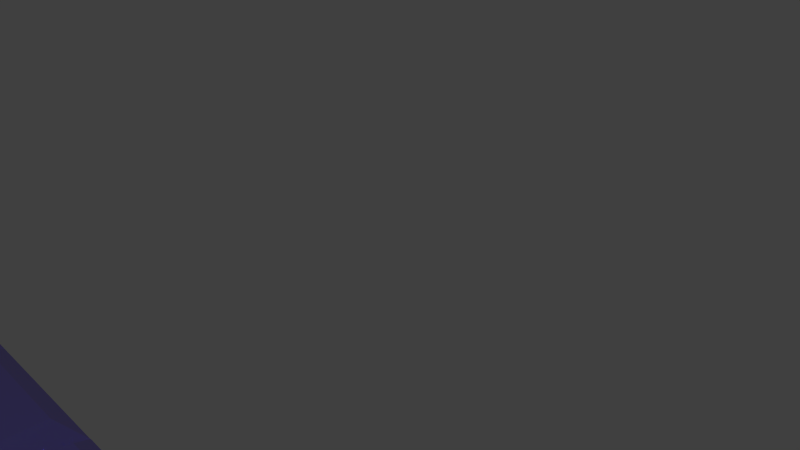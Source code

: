 # Source: Cubes8.blend  (saved by Blender 2.76.0; exported with 4.5.12 LTS)
import bpy
from mathutils import Matrix  # noqa: F401  (used for matrix-valued properties, if any)

bpy.ops.wm.read_factory_settings(use_empty=True)
scene = bpy.context.scene
scene.name = 'Scene'

# ---- collections
col_collection_1 = bpy.data.collections.new('Collection 1'); scene.collection.children.link(col_collection_1)

# ---- materials (node trees are filled in below, after node groups)
mat_material = bpy.data.materials.new('Material')
mat_material.alpha_threshold = 0.0
mat_material.roughness = 0.5

# ---- material node trees
mat_material.use_nodes = True; mat_material.node_tree.nodes.clear()
_N = mat_material.node_tree.nodes; _L = mat_material.node_tree.links
n0 = _N.new('ShaderNodeOutputMaterial'); n0.name = 'Material Output'; n0.location = (552, 300)
n1 = _N.new('ShaderNodeBsdfDiffuse'); n1.name = 'Diffuse BSDF'; n1.location = (-128, 327)
n1.inputs[0].default_value = (0.04367, 0.03285, 0.8, 1.0)
n2 = _N.new('ShaderNodeMixShader'); n2.name = 'Mix Shader'; n2.location = (332, 308)
n2.inputs[0].default_value = 0.4182
n3 = _N.new('ShaderNodeBsdfAnisotropic'); n3.name = 'Glossy BSDF'; n3.location = (-120, 201)
n3.distribution = 'GGX'
n3.inputs[0].default_value = (0.89, 0.7589, 0.7826, 1.0)
n3.inputs[1].default_value = 0.08944
_L.new(n3.outputs[0], n2.inputs[2])
_L.new(n2.outputs[0], n0.inputs[0])
_L.new(n1.outputs[0], n2.inputs[1])
n0.is_active_output = True

# ---- world
world_world = bpy.data.worlds.new('World'); scene.world = world_world
world_world.color = (0.05088, 0.05088, 0.05088)
world_world.use_sun_shadow = False
world_world.sun_shadow_jitter_overblur = 0.0
world_world.cycles.sampling_method = 'MANUAL'
world_world.cycles.sample_map_resolution = 256

# ---- cameras
cam_camera = bpy.data.cameras.new('Camera')
cam_camera.clip_end = 100.0
cam_camera.lens = 35.0
cam_camera.sensor_width = 32.0
cam_camera.sensor_height = 18.0
cam_camera.ortho_scale = 7.314
cam_camera.dof.focus_distance = 0.0

# ---- lights
light_lamp = bpy.data.lights.new('Lamp', 'POINT')
light_lamp.transmission_factor = 0.0
light_lamp.cutoff_distance = 30.0
light_lamp.energy = 100.0
light_lamp.shadow_buffer_clip_start = 1.001
light_lamp.shadow_soft_size = 0.1
light_lamp.shadow_maximum_resolution = 0.006
light_lamp.use_absolute_resolution = True
light_lamp.cycles.use_multiple_importance_sampling = False

# ---- meshes
me_plane_009 = bpy.data.meshes.new('Plane.009')
me_plane_009.from_pydata([(-0.09185, -0.8985, -1.192e-07), (-0.4077, 0.7244, -1.192e-07), (-0.4077, -0.6867, -1.192e-07), (-0.09375, -0.8985, -3.576e-07), (-0.09185, 0.9364, -1.192e-07), (-1.454, -0.6867, -1.088), (-0.7522, 0.7244, -0.3582), (-0.7622, 0.6564, -0.3686), (-0.7976, 0.5155, -0.4055), (-0.8464, 0.3821, -0.4562), (-0.9076, 0.2585, -0.5199), (-0.9803, 0.1466, -0.5955), (-1.063, 0.04855, -0.6817), (-1.155, -0.03408, -0.777), (-1.254, -0.09987, -0.8798), (-1.358, -0.1477, -0.9884), (-1.454, -0.1733, -1.088), (-1.453, -0.8985, -1.413), (-0.2498, -0.8985, -2.664), (1.11, -0.8985, -1.25), (-1.454, -0.8972, -1.412), (1.11, 0.9364, -1.25), (-0.09365, 0.9364, -5.96e-08), (-1.454, -0.1811, -1.113), (-1.454, -0.1876, -1.143), (-1.454, -0.1644, -1.32), (-1.454, -0.1508, -1.343), (-1.454, -0.1027, -1.412), (-0.638, 0.9364, -0.5661), (-0.6409, 0.8753, -0.4751), (-0.684, 0.8024, -0.4076), (-0.7127, 0.7606, -0.3729), (-1.454, 0.935, -1.412), (-1.453, 0.9364, -1.413), (-0.2498, 0.9364, -2.664), (-1.436, -0.07848, -1.431), (-1.413, 0.0362, -1.455), (-1.436, 0.1509, -1.431), (-1.454, 0.1751, -1.412), (-0.8419, 0.9364, -0.7782), (-0.808, 0.9364, -0.7782), (-0.7002, 0.9364, -0.7135), (-0.638, 0.9364, -0.6014), (-1.454, 0.2737, -1.088), (-1.454, 0.7244, -1.088), (-1.454, 0.2172, -1.343), (-1.454, 0.2328, -1.32), (-1.454, 0.2583, -1.202), (-1.454, 0.2763, -1.143), (-1.088, 0.7244, -0.7077), (-1.06, 0.7606, -0.7339), (-1.046, 0.7718, -0.7372), (-0.953, 0.8575, -0.7721), (-0.9354, 0.8753, -0.7812), (-1.442, 0.2767, -1.076), (-1.378, 0.306, -1.009), (-1.318, 0.3464, -0.9463), (-1.261, 0.3971, -0.8878), (-1.211, 0.4573, -0.8349), (-1.166, 0.5259, -0.7885), (-1.128, 0.6018, -0.7494), (-1.098, 0.6836, -0.7183), (-1.402, 0.1479, -1.396), (-1.325, 0.1548, -1.315), (-1.395, 0.238, -1.259), (-1.379, 0.03324, -1.42), (-1.248, 0.1753, -1.236), (-1.327, 0.2564, -1.188), (-1.291, 0.04109, -1.328), (-1.402, -0.08144, -1.396), (-1.417, 0.286, -1.106), (-1.175, 0.209, -1.159), (-1.261, 0.2866, -1.119), (-1.203, 0.0645, -1.237), (-1.302, -0.07261, -1.292), (-1.354, 0.315, -1.04), (-1.105, 0.2555, -1.087), (-1.198, 0.3282, -1.054), (-1.119, 0.1031, -1.149), (-1.204, -0.04627, -1.19), (-1.356, -0.1558, -1.219), (-1.294, 0.3548, -0.9779), (-1.04, 0.3138, -1.02), (-1.14, 0.3804, -0.9942), (-1.039, 0.1562, -1.066), (-1.109, -0.002873, -1.092), (-1.25, -0.1274, -1.109), (-1.438, -0.1863, -1.128), (-1.239, 0.4048, -0.9202), (-0.9815, 0.383, -0.9587), (-1.088, 0.4424, -0.9397), (-0.9655, 0.2228, -0.9894), (-1.02, 0.05684, -0.9984), (-1.148, -0.08043, -1.002), (-1.329, -0.157, -1.014), (-1.189, 0.4641, -0.8681), (-0.9302, 0.462, -0.9053), (-1.042, 0.5131, -0.8919), (-0.8986, 0.302, -0.9198), (-0.9365, 0.1318, -0.9119), (-1.051, -0.01586, -0.9014), (-1.224, -0.1088, -0.9048), (-1.145, 0.5318, -0.8223), (-0.887, 0.5493, -0.8603), (-1.003, 0.5913, -0.8517), (-0.84, 0.3922, -0.8589), (-0.8613, 0.2209, -0.8337), (-0.9609, 0.06524, -0.8078), (-1.124, -0.04248, -0.8011), (-1.108, 0.6066, -0.7838), (-0.8525, 0.6435, -0.8245), (-0.9722, 0.6756, -0.8196), (-0.7906, 0.492, -0.8075), (-0.7953, 0.3224, -0.765), (-0.8795, 0.1615, -0.7232), (-1.032, 0.04086, -0.705), (-1.078, 0.6874, -0.7531), (-0.8275, 0.7429, -0.7985), (-0.9498, 0.7646, -0.7963), (-0.7513, 0.5996, -0.7666), (-0.7398, 0.4346, -0.7072), (-0.8082, 0.2713, -0.649), (-0.9484, 0.1398, -0.6181), (-0.8124, 0.8459, -0.7827), (-0.9363, 0.8568, -0.7822), (-0.7227, 0.7132, -0.7368), (-0.6955, 0.5557, -0.6612), (-0.7481, 0.3926, -0.5865), (-0.8751, 0.2526, -0.5418), (-0.7053, 0.8309, -0.7188), (-0.6633, 0.6835, -0.6278), (-0.7002, 0.5236, -0.5367), (-0.8134, 0.3773, -0.4776), (-0.6438, 0.816, -0.6075), (-0.6655, 0.6618, -0.5006), (-0.7642, 0.5118, -0.4265), (-0.6444, 0.805, -0.4786), (-0.7285, 0.6539, -0.3893)], [], [(1, 2, 3, 0, 4, 22), (5, 2, 1, 6, 7, 8, 9, 10, 11, 12, 13, 14, 15, 16), (17, 18, 19, 0, 3), (20, 17, 3, 2, 5), (0, 19, 21, 4), (5, 16, 23, 24, 25, 26, 27, 20), (6, 1, 22, 28, 29, 30, 31), (32, 33, 34, 18, 17, 20, 27, 35, 36, 37, 38), (21, 19, 18, 34), (22, 4, 21, 34, 33, 39, 40, 41, 42, 28), (43, 44, 32, 38, 45, 46, 47, 48), (44, 49, 50, 51, 52, 53, 39, 33, 32), (49, 44, 43, 54, 55, 56, 57, 58, 59, 60, 61), (45, 38, 37, 62), (46, 45, 62, 63, 64), (37, 36, 65, 62), (47, 46, 64), (64, 63, 66, 67), (62, 65, 68, 63), (36, 35, 69, 65), (48, 47, 64, 67, 70), (67, 66, 71, 72), (63, 68, 73, 66), (65, 69, 74, 68), (35, 27, 26, 69), (54, 43, 48, 70), (70, 67, 72, 75), (72, 71, 76, 77), (66, 73, 78, 71), (68, 74, 79, 73), (26, 25, 80, 74, 69), (55, 54, 70, 75), (75, 72, 77, 81), (77, 76, 82, 83), (71, 78, 84, 76), (73, 79, 85, 78), (74, 80, 86, 79), (25, 24, 87, 80), (56, 55, 75, 81), (81, 77, 83, 88), (83, 82, 89, 90), (76, 84, 91, 82), (78, 85, 92, 84), (79, 86, 93, 85), (80, 87, 94, 86), (24, 23, 87), (57, 56, 81, 88), (88, 83, 90, 95), (90, 89, 96, 97), (82, 91, 98, 89), (84, 92, 99, 91), (85, 93, 100, 92), (86, 94, 101, 93), (87, 23, 16, 15, 94), (58, 57, 88, 95), (95, 90, 97, 102), (97, 96, 103, 104), (89, 98, 105, 96), (91, 99, 106, 98), (92, 100, 107, 99), (93, 101, 108, 100), (15, 14, 101, 94), (59, 58, 95, 102), (102, 97, 104, 109), (104, 103, 110, 111), (96, 105, 112, 103), (98, 106, 113, 105), (99, 107, 114, 106), (100, 108, 115, 107), (14, 13, 108, 101), (60, 59, 102, 109), (109, 104, 111, 116), (111, 110, 117, 118), (103, 112, 119, 110), (105, 113, 120, 112), (106, 114, 121, 113), (107, 115, 122, 114), (13, 12, 115, 108), (61, 60, 109, 116), (51, 50, 116, 111, 118), (118, 117, 123, 124), (110, 119, 125, 117), (112, 120, 126, 119), (113, 121, 127, 120), (114, 122, 128, 121), (12, 11, 122, 115), (50, 49, 61, 116), (52, 51, 118, 124), (124, 123, 40, 39, 53), (117, 125, 129, 123), (119, 126, 130, 125), (120, 127, 131, 126), (121, 128, 132, 127), (11, 10, 128, 122), (53, 52, 124), (41, 40, 123, 129), (125, 130, 133, 129), (126, 131, 134, 130), (127, 132, 135, 131), (10, 9, 132, 128), (42, 41, 129, 133), (130, 134, 136, 133), (131, 135, 137, 134), (9, 8, 135, 132), (133, 136, 29, 28, 42), (31, 30, 136, 134, 137), (8, 7, 137, 135), (30, 29, 136), (137, 7, 6, 31)])
me_plane_009.polygons.foreach_set('use_smooth', [0, 0, 0, 0, 0, 0, 0, 0, 0, 0, 0, 0, 0, 1, 1, 1, 1, 1, 1, 1, 1, 1, 1, 1, 1, 1, 1, 1, 1, 1, 1, 1, 1, 1, 1, 1, 1, 1, 1, 1, 1, 1, 1, 1, 1, 1, 1, 1, 1, 1, 1, 1, 1, 1, 1, 1, 1, 1, 1, 1, 1, 1, 1, 1, 1, 1, 1, 1, 1, 1, 1, 1, 1, 1, 1, 1, 1, 1, 1, 1, 1, 1, 1, 1, 1, 1, 1, 1, 1, 1, 1, 1, 1, 1, 1, 1, 1, 1, 1, 1, 1, 1, 1, 1, 1, 1, 1, 1, 1])
me_plane_009.materials.append(mat_material)
me_plane_009.use_remesh_preserve_volume = False
me_plane_009.use_remesh_preserve_attributes = False
me_plane_009.use_mirror_vertex_groups = False
me_plane_009.update()
me_plane_008 = bpy.data.meshes.new('Plane.008')
me_plane_008.from_pydata([(-0.09185, -0.8985, 0.0), (-0.4077, 0.7244, 0.0), (-0.4077, -0.6867, 0.0), (-0.09375, -0.8985, -2.384e-07), (-0.09185, 0.9364, 0.0), (-0.7498, -0.6867, -0.3557), (-0.7498, 0.7244, -0.3557), (-1.453, -0.8985, -1.413), (-0.2498, -0.8985, -2.664), (1.11, -0.8985, -1.25), (-0.7256, -0.8985, -0.6572), (-0.7267, -0.8985, -0.6585), (-0.7279, -0.8985, -0.6595), (-0.7267, -0.715, -0.3754), (-0.7027, -0.7508, -0.4057), (-0.685, -0.7853, -0.4403), (-0.674, -0.817, -0.4779), (-0.6703, -0.8449, -0.5169), (-0.674, -0.8677, -0.556), (-0.685, -0.8847, -0.5935), (-0.7027, -0.8951, -0.6281), (1.11, 0.9364, -1.25), (-0.09365, 0.9364, 0.0), (-0.7261, 0.9364, -0.6577), (-0.7027, 0.9329, -0.6281), (-0.685, 0.9225, -0.5935), (-0.674, 0.9055, -0.556), (-0.6703, 0.8827, -0.5169), (-0.674, 0.8548, -0.4779), (-0.685, 0.8231, -0.4403), (-0.7027, 0.7886, -0.4057), (-0.7267, 0.7528, -0.3754), (-1.454, -0.8972, -1.412), (-0.7558, -0.8951, -0.6834), (-0.7891, -0.8847, -0.7019), (-0.8252, -0.8677, -0.7133), (-0.8628, -0.8449, -0.7171), (-0.9003, -0.817, -0.7133), (-0.9364, -0.7853, -0.7019), (-0.9697, -0.7508, -0.6834), (-0.9989, -0.715, -0.6585), (-1.018, -0.6867, -0.6345), (-1.454, -0.6867, -1.088), (-1.454, 0.935, -1.412), (-1.453, 0.9364, -1.413), (-0.2498, 0.9364, -2.664), (-0.7274, 0.9364, -0.6591), (-0.7267, 0.9364, -0.6585), (-1.454, 0.7244, -1.088), (-1.018, 0.7244, -0.6345), (-0.9989, 0.7528, -0.6585), (-0.9697, 0.7886, -0.6834), (-0.9364, 0.8231, -0.7019), (-0.9003, 0.8548, -0.7133), (-0.8628, 0.8827, -0.7171), (-0.8252, 0.9055, -0.7133), (-0.7891, 0.9225, -0.7019), (-0.7558, 0.9329, -0.6834)], [], [(5, 2, 1, 6), (7, 8, 9, 0, 3, 10, 11, 12), (10, 3, 2, 5, 13, 14, 15, 16, 17, 18, 19, 20), (0, 9, 21, 4), (1, 2, 3, 0, 4, 22), (6, 1, 22, 23, 24, 25, 26, 27, 28, 29, 30, 31), (32, 7, 12, 33, 34, 35, 36, 37, 38, 39, 40, 41, 42), (43, 44, 45, 8, 7, 32), (21, 9, 8, 45), (22, 4, 21, 45, 44, 46, 47, 23), (42, 48, 43, 32), (42, 41, 49, 48), (48, 49, 50, 51, 52, 53, 54, 55, 56, 57, 46, 44, 43), (13, 5, 6, 31), (31, 30, 14, 13), (30, 29, 15, 14), (29, 28, 16, 15), (28, 27, 17, 16), (27, 26, 18, 17), (26, 25, 19, 18), (25, 24, 20, 19), (24, 23, 47, 11, 10, 20), (47, 46, 57, 33, 12, 11), (57, 56, 34, 33), (56, 55, 35, 34), (55, 54, 36, 35), (54, 53, 37, 36), (53, 52, 38, 37), (52, 51, 39, 38), (51, 50, 40, 39), (50, 49, 41, 40)])
me_plane_008.polygons.foreach_set('use_smooth', [0, 0, 0, 0, 0, 0, 0, 0, 0, 0, 0, 0, 0, 1, 1, 1, 1, 1, 1, 1, 1, 1, 1, 1, 1, 1, 1, 1, 1, 1, 1])
me_plane_008.materials.append(mat_material)
me_plane_008.use_remesh_preserve_volume = False
me_plane_008.use_remesh_preserve_attributes = False
me_plane_008.use_mirror_vertex_groups = False
me_plane_008.update()
me_plane_007 = bpy.data.meshes.new('Plane.007')
me_plane_007.from_pydata([(-0.09185, -0.8985, 0.0), (-0.4077, 0.7244, 0.0), (-0.4077, -0.6867, 0.0), (-0.09375, -0.8985, -2.384e-07), (-0.09185, 0.9364, 0.0), (-0.7498, -0.6867, -0.3557), (-0.7498, 0.7244, -0.3557), (-1.453, -0.8985, -1.413), (-0.2498, -0.8985, -2.664), (1.11, -0.8985, -1.25), (-0.7256, -0.8985, -0.6572), (-0.7267, -0.8985, -0.6585), (-0.7279, -0.8985, -0.6595), (-0.7267, -0.715, -0.3754), (-0.7027, -0.7508, -0.4057), (-0.685, -0.7853, -0.4403), (-0.674, -0.817, -0.4779), (-0.6703, -0.8449, -0.5169), (-0.674, -0.8677, -0.556), (-0.685, -0.8847, -0.5935), (-0.7027, -0.8951, -0.6281), (1.11, 0.9364, -1.25), (-0.09365, 0.9364, 0.0), (-0.7053, 0.7848, -0.4025), (-0.7267, 0.7528, -0.3754), (-1.454, -0.8972, -1.412), (-0.7558, -0.8951, -0.6834), (-0.7891, -0.8847, -0.7019), (-0.8252, -0.8677, -0.7133), (-0.8628, -0.8449, -0.7171), (-0.9003, -0.817, -0.7133), (-0.9364, -0.7853, -0.7019), (-0.9697, -0.7508, -0.6834), (-0.9989, -0.715, -0.6585), (-1.018, -0.6867, -0.6345), (-1.454, -0.6867, -1.088), (-1.454, 0.935, -1.412), (-1.453, 0.9364, -1.413), (-0.2498, 0.9364, -2.664), (-0.7274, 0.9364, -0.6591), (-0.7267, 0.9364, -0.6585), (-0.7261, 0.9364, -0.6577), (-0.7027, 0.9329, -0.6281), (-0.685, 0.9225, -0.5935), (-0.674, 0.9055, -0.556), (-0.6703, 0.8827, -0.5169), (-0.674, 0.8548, -0.4779), (-0.685, 0.8231, -0.4403), (-0.7027, 0.7886, -0.4057), (-1.454, 0.7244, -1.088), (-1.018, 0.7244, -0.6345), (-0.9285, 0.8301, -0.7044), (-0.9003, 0.8548, -0.7133), (-0.8628, 0.8827, -0.7171), (-0.8252, 0.9055, -0.7133), (-0.7891, 0.9225, -0.7019), (-0.7558, 0.9329, -0.6834), (-0.9989, 0.7528, -0.6585), (-0.9697, 0.7886, -0.6834), (-0.9364, 0.8231, -0.7019)], [], [(3, 0, 4, 22, 1, 2), (5, 2, 1, 6), (7, 8, 9, 0, 3, 10, 11, 12), (10, 3, 2, 5, 13, 14, 15, 16, 17, 18, 19, 20), (0, 9, 21, 4), (6, 1, 23, 24), (25, 7, 12, 26, 27, 28, 29, 30, 31, 32, 33, 34, 35), (36, 37, 38, 8, 7, 25), (21, 9, 8, 38), (22, 4, 21, 38, 37, 39, 40, 41), (1, 22, 41, 42, 43, 44, 45, 46, 47, 48, 23), (35, 49, 36, 25), (35, 34, 50, 49), (36, 49, 50, 57, 58, 59, 51, 37), (39, 37, 51, 52, 53, 54, 55, 56), (13, 5, 6, 24), (24, 23, 48, 14, 13), (48, 47, 15, 14), (47, 46, 16, 15), (46, 45, 17, 16), (45, 44, 18, 17), (44, 43, 19, 18), (43, 42, 20, 19), (42, 41, 40, 11, 10, 20), (40, 39, 56, 26, 12, 11), (56, 55, 27, 26), (55, 54, 28, 27), (54, 53, 29, 28), (53, 52, 30, 29), (52, 51, 59, 31, 30), (59, 58, 32, 31), (58, 57, 33, 32), (57, 50, 34, 33)])
me_plane_007.polygons.foreach_set('use_smooth', [0, 0, 0, 0, 0, 0, 0, 0, 0, 0, 0, 0, 0, 0, 0, 1, 1, 1, 1, 1, 1, 1, 1, 1, 1, 1, 1, 1, 1, 1, 1, 1, 1])
me_plane_007.materials.append(mat_material)
me_plane_007.use_remesh_preserve_volume = False
me_plane_007.use_remesh_preserve_attributes = False
me_plane_007.use_mirror_vertex_groups = False
me_plane_007.update()
me_plane_006 = bpy.data.meshes.new('Plane.006')
me_plane_006.from_pydata([(-0.09185, -0.8985, -1.192e-07), (-0.23, -0.1888, -1.788e-07), (-0.2932, -0.2089, -5.96e-08), (-0.3541, -0.2345, -1.788e-07), (-0.4077, -0.2366, -1.192e-07), (-0.4077, -0.6867, -1.192e-07), (-0.09375, -0.8985, -3.576e-07), (-0.09185, -0.1061, -1.788e-07), (-0.1664, -0.1597, -1.788e-07), (-0.1842, -0.1742, -1.788e-07), (-0.7116, -0.6867, -0.316), (-0.4143, -0.2395, -0.006784), (-0.4749, -0.2799, -0.06988), (-0.5312, -0.3306, -0.1284), (-0.582, -0.3908, -0.1813), (-0.6266, -0.4594, -0.2276), (-0.6642, -0.5353, -0.2667), (-0.6941, -0.6172, -0.2978), (-1.453, -0.8985, -1.413), (-0.2498, -0.8985, -2.664), (1.11, -0.8985, -1.25), (-0.6366, -0.8985, -0.5645), (-0.6366, -0.8985, -0.5999), (-0.6988, -0.8985, -0.712), (-0.8066, -0.8985, -0.7767), (-0.8406, -0.8985, -0.7767), (-0.6989, -0.7049, -0.3308), (-0.6846, -0.7228, -0.3437), (-0.6575, -0.792, -0.4221), (-0.635, -0.8375, -0.4689), (-0.6373, -0.8842, -0.5432), (1.11, 0.9364, -1.25), (-0.09185, 0.9364, -1.192e-07), (-0.09185, 0.1666, -1.192e-07), (-0.07579, 0.145, -0.01671), (-0.05302, 0.03028, -0.04039), (-0.07579, -0.08439, -0.01671), (-1.454, -0.8972, -1.412), (-0.8625, -0.8842, -0.7774), (-0.9294, -0.8375, -0.7751), (-1.021, -0.7349, -0.712), (-1.03, -0.7228, -0.7034), (-1.045, -0.6867, -0.6624), (-1.454, -0.6867, -1.088), (-1.454, 0.935, -1.412), (-1.453, 0.9364, -1.413), (-0.2498, 0.9364, -2.664), (-0.09365, 0.9364, -1.192e-07), (-0.4077, 0.7244, -1.192e-07), (-0.3127, 0.2363, -1.788e-07), (-0.243, 0.2329, -1.192e-07), (-0.1842, 0.2248, -5.96e-08), (-1.454, 0.7244, -1.088), (-1.03, -0.5899, -0.6475), (-0.9949, -0.449, -0.6107), (-0.9462, -0.3156, -0.56), (-0.8849, -0.192, -0.4963), (-0.8123, -0.08014, -0.4207), (-0.7294, 0.01793, -0.3345), (-0.6377, 0.1006, -0.2392), (-0.5389, 0.1664, -0.1364), (-0.4345, 0.2142, -0.02781), (-0.4077, 0.2213, -1.192e-07), (-0.3541, 0.2384, -1.788e-07), (-0.12, -0.08831, -0.0627), (-0.1963, -0.1088, -0.1421), (-0.2425, -0.1899, -0.06063), (-0.1083, 0.02539, -0.09792), (-0.27, -0.1425, -0.2187), (-0.3084, -0.2201, -0.1293), (-0.1956, 0.00198, -0.1886), (-0.1422, 0.1391, -0.08578), (-0.3847, -0.2485, -0.0318), (-0.3398, -0.189, -0.2913), (-0.3709, -0.2617, -0.1942), (-0.2798, -0.03659, -0.2762), (-0.2403, 0.1128, -0.1878), (-0.2125, 0.2223, -0.02952), (-0.4445, -0.2883, -0.09402), (-0.4045, -0.2473, -0.3586), (-0.4289, -0.3139, -0.2545), (-0.3595, -0.08967, -0.3592), (-0.3351, 0.06936, -0.2864), (-0.3187, 0.1938, -0.1399), (-0.5, -0.3383, -0.1517), (-0.463, -0.3166, -0.4194), (-0.4813, -0.3759, -0.309), (-0.4335, -0.1563, -0.4361), (-0.4248, 0.009643, -0.3797), (-0.4211, 0.1469, -0.2464), (-0.4095, 0.2235, -0.05762), (-0.5501, -0.3976, -0.2039), (-0.5143, -0.3955, -0.4728), (-0.5272, -0.4466, -0.3568), (-0.5004, -0.2355, -0.5056), (-0.508, -0.06536, -0.4662), (-0.5181, 0.08235, -0.3473), (-0.5148, 0.1753, -0.1671), (-0.5941, -0.4653, -0.2496), (-0.5576, -0.4828, -0.5178), (-0.5659, -0.5248, -0.397), (-0.559, -0.3257, -0.5666), (-0.5832, -0.1544, -0.5444), (-0.6081, 0.00124, -0.4409), (-0.6145, 0.109, -0.2708), (-0.6312, -0.5402, -0.2881), (-0.592, -0.577, -0.5536), (-0.5967, -0.6091, -0.4291), (-0.6084, -0.4255, -0.618), (-0.6492, -0.2559, -0.6131), (-0.6894, -0.09502, -0.5255), (-0.7069, 0.02562, -0.3669), (-0.6607, -0.6209, -0.3188), (-0.617, -0.6764, -0.5796), (-0.6191, -0.6982, -0.4524), (-0.6477, -0.5331, -0.6589), (-0.7048, -0.3681, -0.6709), (-0.7608, -0.2048, -0.5997), (-0.7905, -0.07329, -0.4539), (-0.6821, -0.7061, -0.3411), (-0.6322, -0.7794, -0.5954), (-0.6327, -0.7904, -0.4665), (-0.6763, -0.6467, -0.6886), (-0.749, -0.4892, -0.7169), (-0.8209, -0.3262, -0.6622), (-0.8638, -0.1861, -0.5301), (-0.6373, -0.8842, -0.6007), (-0.6937, -0.7644, -0.7067), (-0.7812, -0.6171, -0.7503), (-0.8687, -0.4571, -0.712), (-0.9256, -0.3108, -0.5943), (-0.6995, -0.8842, -0.7127), (-0.8007, -0.7495, -0.7706), (-0.9035, -0.5953, -0.7481), (-0.9748, -0.4453, -0.6455), (-0.8073, -0.8842, -0.7774), (-0.9246, -0.7385, -0.7701), (-1.01, -0.5874, -0.6826)], [], [(4, 5, 6, 0, 1, 2, 3), (1, 0, 7, 8, 9), (10, 5, 4, 11, 12, 13, 14, 15, 16, 17), (18, 19, 20, 0, 6, 21, 22, 23, 24, 25), (21, 6, 5, 10, 26, 27, 28, 29, 30), (0, 20, 31, 32, 33, 34, 35, 36, 7), (37, 18, 25, 38, 39, 40, 41, 42, 43), (44, 45, 46, 19, 18, 37), (31, 20, 19, 46), (47, 32, 31, 46, 45), (33, 32, 47, 48, 49, 50, 51), (43, 52, 44, 37), (43, 42, 53, 54, 55, 56, 57, 58, 59, 60, 61, 62, 48, 52), (47, 45, 44, 52, 48), (49, 48, 62, 63), (8, 7, 36, 64), (9, 8, 64, 65, 66), (36, 35, 67, 64), (2, 1, 9, 66), (66, 65, 68, 69), (64, 67, 70, 65), (35, 34, 71, 67), (3, 2, 66, 69, 72), (69, 68, 73, 74), (65, 70, 75, 68), (67, 71, 76, 70), (34, 33, 51, 77, 71), (11, 4, 3, 72), (72, 69, 74, 78), (74, 73, 79, 80), (68, 75, 81, 73), (70, 76, 82, 75), (71, 77, 83, 76), (51, 50, 77), (12, 11, 72, 78), (78, 74, 80, 84), (80, 79, 85, 86), (73, 81, 87, 79), (75, 82, 88, 81), (76, 83, 89, 82), (77, 50, 49, 63, 90, 83), (13, 12, 78, 84), (84, 80, 86, 91), (86, 85, 92, 93), (79, 87, 94, 85), (81, 88, 95, 87), (82, 89, 96, 88), (83, 90, 97, 89), (63, 62, 61, 90), (14, 13, 84, 91), (91, 86, 93, 98), (93, 92, 99, 100), (85, 94, 101, 92), (87, 95, 102, 94), (88, 96, 103, 95), (89, 97, 104, 96), (61, 60, 97, 90), (15, 14, 91, 98), (98, 93, 100, 105), (100, 99, 106, 107), (92, 101, 108, 99), (94, 102, 109, 101), (95, 103, 110, 102), (96, 104, 111, 103), (60, 59, 104, 97), (16, 15, 98, 105), (105, 100, 107, 112), (107, 106, 113, 114), (99, 108, 115, 106), (101, 109, 116, 108), (102, 110, 117, 109), (103, 111, 118, 110), (59, 58, 111, 104), (17, 16, 105, 112), (112, 107, 114, 119), (114, 113, 120, 121), (106, 115, 122, 113), (108, 116, 123, 115), (109, 117, 124, 116), (110, 118, 125, 117), (58, 57, 118, 111), (26, 10, 17, 112, 119), (28, 27, 119, 114, 121), (30, 29, 121, 120, 126), (113, 122, 127, 120), (115, 123, 128, 122), (116, 124, 129, 123), (117, 125, 130, 124), (57, 56, 125, 118), (27, 26, 119), (29, 28, 121), (22, 21, 30, 126), (120, 127, 131, 126), (122, 128, 132, 127), (123, 129, 133, 128), (124, 130, 134, 129), (56, 55, 130, 125), (23, 22, 126, 131), (127, 132, 135, 131), (128, 133, 136, 132), (129, 134, 137, 133), (55, 54, 134, 130), (24, 23, 131, 135), (39, 38, 135, 132, 136), (41, 40, 136, 133, 137), (54, 53, 137, 134), (135, 38, 25, 24), (40, 39, 136), (137, 53, 42, 41)])
me_plane_006.polygons.foreach_set('use_smooth', [0, 0, 0, 0, 0, 0, 0, 0, 0, 0, 0, 0, 0, 0, 0, 1, 1, 1, 1, 1, 1, 1, 1, 1, 1, 1, 1, 1, 1, 1, 1, 1, 1, 1, 1, 1, 1, 1, 1, 1, 1, 1, 1, 1, 1, 1, 1, 1, 1, 1, 1, 1, 1, 1, 1, 1, 1, 1, 1, 1, 1, 1, 1, 1, 1, 1, 1, 1, 1, 1, 1, 1, 1, 1, 1, 1, 1, 1, 1, 1, 1, 1, 1, 1, 1, 1, 1, 1, 1, 1, 1, 1, 1, 1, 1, 1, 1, 1, 1, 1, 1, 1, 1, 1, 1, 1, 1, 1, 1])
me_plane_006.materials.append(mat_material)
me_plane_006.use_remesh_preserve_volume = False
me_plane_006.use_remesh_preserve_attributes = False
me_plane_006.use_mirror_vertex_groups = False
me_plane_006.update()
me_plane_005 = bpy.data.meshes.new('Plane.005')
me_plane_005.from_pydata([(-0.09185, -0.8985, -5.96e-08), (-0.2341, -0.1679, -1.788e-07), (-0.3073, -0.1779, -1.192e-07), (-0.3541, -0.1802, -1.192e-07), (-0.4077, -0.1632, -5.96e-08), (-0.4077, -0.6867, -5.96e-08), (-0.09375, -0.8985, -4.172e-07), (-0.09185, -0.1029, -1.192e-07), (-0.1842, -0.1611, -1.788e-07), (-1.454, -0.6867, -1.088), (-0.4655, -0.1477, -0.06009), (-0.5699, -0.09987, -0.1686), (-0.6688, -0.03408, -0.2715), (-0.7604, 0.04855, -0.3668), (-0.8433, 0.1466, -0.453), (-0.916, 0.2585, -0.5286), (-0.9772, 0.3821, -0.5923), (-1.026, 0.5155, -0.643), (-1.061, 0.6564, -0.6798), (-1.071, 0.7244, -0.6902), (-1.454, 0.7244, -1.088), (-1.453, -0.8985, -1.413), (-0.2498, -0.8985, -2.664), (1.11, -0.8985, -1.25), (-1.454, -0.8972, -1.412), (1.11, 0.9364, -1.25), (-0.09185, 0.9364, -1.788e-07), (-0.09185, 0.1698, -1.788e-07), (-0.07579, 0.1481, -0.01671), (-0.05302, 0.03345, -0.04039), (-0.07579, -0.08123, -0.01671), (-1.454, 0.935, -1.412), (-1.057, 0.7606, -0.7313), (-1.024, 0.8024, -0.7611), (-0.9591, 0.8753, -0.8059), (-0.8715, 0.9364, -0.809), (-1.453, 0.9364, -1.413), (-0.2498, 0.9364, -2.664), (-0.09365, 0.9364, -5.96e-08), (-0.8376, 0.9364, -0.809), (-0.7298, 0.9364, -0.7443), (-0.6676, 0.9364, -0.6322), (-0.6676, 0.9364, -0.5969), (-0.4077, 0.7244, -5.96e-08), (-0.3204, 0.2757, -1.192e-07), (-0.2247, 0.2453, -1.192e-07), (-0.1842, 0.2362, -1.788e-07), (-0.7354, 0.7244, -0.3408), (-0.6647, 0.8753, -0.4997), (-0.6735, 0.8575, -0.4814), (-0.707, 0.7718, -0.3843), (-0.7102, 0.7606, -0.3703), (-0.4077, 0.2888, -5.96e-08), (-0.3541, 0.2868, -1.192e-07), (-0.3512, 0.2855, -1.192e-07), (-0.7252, 0.6836, -0.3301), (-0.6952, 0.6018, -0.299), (-0.6577, 0.5259, -0.2599), (-0.6131, 0.4573, -0.2135), (-0.5622, 0.3971, -0.1607), (-0.506, 0.3464, -0.1022), (-0.4453, 0.306, -0.03907), (-0.6638, 0.8568, -0.4988), (-0.6502, 0.7646, -0.4847), (-0.6632, 0.8459, -0.6277), (-0.6278, 0.6756, -0.4614), (-0.6917, 0.6874, -0.3511), (-0.6481, 0.7429, -0.6119), (-0.7247, 0.8309, -0.739), (-0.597, 0.5913, -0.4293), (-0.6622, 0.6066, -0.3204), (-0.623, 0.6435, -0.5858), (-0.7074, 0.7132, -0.7209), (-0.8318, 0.816, -0.8029), (-0.5582, 0.5131, -0.389), (-0.6252, 0.5318, -0.2819), (-0.5886, 0.5493, -0.5501), (-0.6788, 0.5996, -0.6912), (-0.8122, 0.6835, -0.7826), (-0.9557, 0.805, -0.8024), (-0.5123, 0.4424, -0.3413), (-0.5812, 0.4641, -0.2361), (-0.5454, 0.462, -0.5051), (-0.6395, 0.492, -0.6503), (-0.7801, 0.5557, -0.7492), (-0.9346, 0.6618, -0.7804), (-0.4599, 0.3804, -0.2868), (-0.531, 0.4048, -0.184), (-0.4941, 0.383, -0.4517), (-0.59, 0.3922, -0.5989), (-0.7358, 0.4346, -0.7031), (-0.8998, 0.5236, -0.7442), (-1.042, 0.6539, -0.7149), (-0.402, 0.3282, -0.2265), (-0.4756, 0.3548, -0.1263), (-0.4356, 0.3138, -0.3909), (-0.5314, 0.302, -0.5379), (-0.6802, 0.3224, -0.6453), (-0.8519, 0.3926, -0.6945), (-1.006, 0.5118, -0.6777), (-0.3395, 0.2866, -0.1615), (-0.4158, 0.315, -0.06408), (-0.3709, 0.2555, -0.3236), (-0.4645, 0.2228, -0.4684), (-0.6143, 0.2209, -0.5767), (-0.7918, 0.2713, -0.632), (-0.9566, 0.3773, -0.6266), (-0.2735, 0.2564, -0.09291), (-0.3011, 0.209, -0.251), (-0.3906, 0.1562, -0.3915), (-0.539, 0.1318, -0.4985), (-0.7205, 0.1615, -0.5578), (-0.8949, 0.2526, -0.5624), (-0.2052, 0.238, -0.02183), (-0.2274, 0.1753, -0.1744), (-0.3108, 0.1031, -0.3085), (-0.4559, 0.05684, -0.412), (-0.6391, 0.06524, -0.4732), (-0.8216, 0.1398, -0.4861), (-0.1511, 0.1548, -0.09499), (-0.2266, 0.0645, -0.2209), (-0.3661, -0.002873, -0.3186), (-0.5492, -0.01586, -0.3796), (-0.738, 0.04086, -0.3992), (-0.1394, 0.04109, -0.1302), (-0.2714, -0.04627, -0.2201), (-0.4521, -0.08043, -0.2787), (-0.6456, -0.04248, -0.3031), (-0.1732, -0.07261, -0.1181), (-0.3497, -0.1274, -0.1722), (-0.5458, -0.1088, -0.1994), (-0.2436, -0.1558, -0.0618), (-0.4406, -0.157, -0.0899)], [], [(4, 5, 6, 0, 1, 2, 3), (1, 0, 7, 8), (9, 5, 4, 10, 11, 12, 13, 14, 15, 16, 17, 18, 19, 20), (21, 22, 23, 0, 6), (24, 21, 6, 5, 9), (0, 23, 25, 26, 27, 28, 29, 30, 7), (9, 20, 31, 24), (20, 19, 32, 33, 34, 35, 36, 31), (31, 36, 37, 22, 21, 24), (25, 23, 22, 37), (38, 26, 25, 37, 36, 35, 39, 40, 41, 42), (27, 26, 38, 43, 44, 45, 46), (47, 43, 38, 42, 48, 49, 50, 51), (44, 43, 52, 53, 54), (52, 43, 47, 55, 56, 57, 58, 59, 60, 61), (49, 48, 62), (50, 49, 62, 63), (48, 42, 41, 64, 62), (51, 50, 63, 65, 66), (62, 64, 67, 63), (41, 40, 68, 64), (55, 47, 51, 66), (66, 65, 69, 70), (63, 67, 71, 65), (64, 68, 72, 67), (40, 39, 73, 68), (56, 55, 66, 70), (70, 69, 74, 75), (65, 71, 76, 69), (67, 72, 77, 71), (68, 73, 78, 72), (39, 35, 34, 79, 73), (57, 56, 70, 75), (75, 74, 80, 81), (69, 76, 82, 74), (71, 77, 83, 76), (72, 78, 84, 77), (73, 79, 85, 78), (34, 33, 79), (58, 57, 75, 81), (81, 80, 86, 87), (74, 82, 88, 80), (76, 83, 89, 82), (77, 84, 90, 83), (78, 85, 91, 84), (33, 32, 92, 85, 79), (59, 58, 81, 87), (87, 86, 93, 94), (80, 88, 95, 86), (82, 89, 96, 88), (83, 90, 97, 89), (84, 91, 98, 90), (85, 92, 99, 91), (32, 19, 18, 92), (60, 59, 87, 94), (94, 93, 100, 101), (86, 95, 102, 93), (88, 96, 103, 95), (89, 97, 104, 96), (90, 98, 105, 97), (91, 99, 106, 98), (18, 17, 99, 92), (61, 60, 94, 101), (54, 53, 101, 100, 107), (93, 102, 108, 100), (95, 103, 109, 102), (96, 104, 110, 103), (97, 105, 111, 104), (98, 106, 112, 105), (17, 16, 106, 99), (53, 52, 61, 101), (45, 44, 54, 107, 113), (100, 108, 114, 107), (102, 109, 115, 108), (103, 110, 116, 109), (104, 111, 117, 110), (105, 112, 118, 111), (16, 15, 112, 106), (46, 45, 113), (107, 114, 119, 113), (108, 115, 120, 114), (109, 116, 121, 115), (110, 117, 122, 116), (111, 118, 123, 117), (15, 14, 118, 112), (113, 119, 28, 27, 46), (114, 120, 124, 119), (115, 121, 125, 120), (116, 122, 126, 121), (117, 123, 127, 122), (14, 13, 123, 118), (29, 28, 119, 124), (120, 125, 128, 124), (121, 126, 129, 125), (122, 127, 130, 126), (13, 12, 127, 123), (30, 29, 124, 128), (125, 129, 131, 128), (126, 130, 132, 129), (12, 11, 130, 127), (128, 131, 8, 7, 30), (3, 2, 131, 129, 132), (11, 10, 132, 130), (131, 2, 1, 8), (132, 10, 4, 3)])
me_plane_005.polygons.foreach_set('use_smooth', [0, 0, 0, 0, 0, 0, 0, 0, 0, 0, 0, 0, 0, 0, 0, 1, 1, 1, 1, 1, 1, 1, 1, 1, 1, 1, 1, 1, 1, 1, 1, 1, 1, 1, 1, 1, 1, 1, 1, 1, 1, 1, 1, 1, 1, 1, 1, 1, 1, 1, 1, 1, 1, 1, 1, 1, 1, 1, 1, 1, 1, 1, 1, 1, 1, 1, 1, 1, 1, 1, 1, 1, 1, 1, 1, 1, 1, 1, 1, 1, 1, 1, 1, 1, 1, 1, 1, 1, 1, 1, 1, 1, 1, 1, 1, 1, 1, 1, 1, 1, 1, 1, 1, 1, 1])
me_plane_005.materials.append(mat_material)
me_plane_005.use_remesh_preserve_volume = False
me_plane_005.use_remesh_preserve_attributes = False
me_plane_005.use_mirror_vertex_groups = False
me_plane_005.update()
me_plane_004 = bpy.data.meshes.new('Plane.004')
me_plane_004.from_pydata([(-0.09185, -0.8985, -1.192e-07), (-0.4077, 0.7244, -1.192e-07), (-0.4077, -0.6867, -1.192e-07), (-0.09375, -0.8985, -3.576e-07), (-0.09185, 0.9364, -1.192e-07), (-0.7479, -0.6867, -0.3538), (-1.454, 0.7244, -1.088), (-1.454, 0.2398, -1.088), (-1.358, 0.2142, -0.9884), (-1.254, 0.1664, -0.8798), (-1.155, 0.1006, -0.777), (-1.063, 0.01793, -0.6817), (-0.9803, -0.08014, -0.5955), (-0.9076, -0.192, -0.5199), (-0.8464, -0.3156, -0.4562), (-0.7976, -0.449, -0.4055), (-0.7622, -0.5899, -0.3686), (-1.453, -0.8985, -1.413), (-0.2498, -0.8985, -2.664), (1.11, -0.8985, -1.25), (-0.638, -0.8985, -0.566), (-0.638, -0.8985, -0.6014), (-0.7002, -0.8985, -0.7135), (-0.808, -0.8985, -0.7782), (-0.842, -0.8985, -0.7782), (-0.7085, -0.7228, -0.3685), (-0.7002, -0.7349, -0.3785), (-0.6396, -0.8375, -0.4736), (-0.6373, -0.8842, -0.5432), (1.11, 0.9364, -1.25), (-0.09365, 0.9364, -5.96e-08), (-1.453, 0.9364, -1.413), (-1.454, 0.935, -1.412), (-1.454, 0.1692, -1.412), (-1.454, 0.2172, -1.343), (-1.454, 0.2309, -1.32), (-1.454, 0.2541, -1.143), (-1.454, 0.2476, -1.113), (-1.454, -0.8972, -1.412), (-0.8625, -0.8842, -0.7774), (-0.934, -0.8375, -0.7798), (-0.979, -0.792, -0.7564), (-1.054, -0.7228, -0.7282), (-1.067, -0.7049, -0.7134), (-1.081, -0.6867, -0.7001), (-1.454, -0.6867, -1.088), (-0.2498, 0.9364, -2.664), (-1.454, -0.1086, -1.412), (-1.436, -0.08439, -1.431), (-1.413, 0.03028, -1.455), (-1.436, 0.145, -1.431), (-1.454, -0.2072, -1.088), (-1.454, -0.2099, -1.143), (-1.454, -0.1919, -1.202), (-1.454, -0.1663, -1.32), (-1.454, -0.1508, -1.343), (-1.098, -0.6172, -0.7183), (-1.128, -0.5353, -0.7494), (-1.166, -0.4594, -0.7885), (-1.211, -0.3908, -0.8349), (-1.261, -0.3306, -0.8878), (-1.318, -0.2799, -0.9463), (-1.378, -0.2395, -1.009), (-1.442, -0.2102, -1.076), (-0.9363, -0.7904, -0.7822), (-0.9498, -0.6982, -0.7963), (-1.057, -0.7061, -0.7308), (-0.8073, -0.8842, -0.7774), (-0.8124, -0.7794, -0.7827), (-0.9722, -0.6091, -0.8196), (-1.078, -0.6209, -0.7531), (-0.8275, -0.6764, -0.7985), (-0.6995, -0.8842, -0.7127), (-0.7053, -0.7644, -0.7188), (-1.003, -0.5248, -0.8517), (-1.108, -0.5402, -0.7838), (-0.8525, -0.577, -0.8245), (-0.7227, -0.6467, -0.7368), (-0.6373, -0.8842, -0.6007), (-0.6438, -0.7495, -0.6075), (-1.042, -0.4466, -0.8919), (-1.145, -0.4653, -0.8223), (-0.887, -0.4828, -0.8603), (-0.7513, -0.5331, -0.7666), (-0.6633, -0.6171, -0.6278), (-0.6444, -0.7385, -0.4786), (-1.088, -0.3759, -0.9397), (-1.189, -0.3976, -0.8681), (-0.9302, -0.3955, -0.9053), (-0.7906, -0.4255, -0.8075), (-0.6955, -0.4892, -0.6612), (-0.6655, -0.5953, -0.5006), (-1.14, -0.3139, -0.9942), (-1.239, -0.3383, -0.9202), (-0.9815, -0.3166, -0.9587), (-0.84, -0.3257, -0.8589), (-0.7398, -0.3681, -0.7072), (-0.7002, -0.4571, -0.5367), (-0.7285, -0.5874, -0.3893), (-1.198, -0.2617, -1.054), (-1.294, -0.2883, -0.9779), (-1.04, -0.2473, -1.02), (-0.8986, -0.2355, -0.9198), (-0.7953, -0.2559, -0.765), (-0.7481, -0.3262, -0.5865), (-0.7642, -0.4453, -0.4265), (-1.261, -0.2201, -1.119), (-1.354, -0.2485, -1.04), (-1.105, -0.189, -1.087), (-0.9655, -0.1563, -0.9894), (-0.8613, -0.1544, -0.8337), (-0.8082, -0.2048, -0.649), (-0.8134, -0.3108, -0.4776), (-1.327, -0.1899, -1.188), (-1.417, -0.2196, -1.106), (-1.175, -0.1425, -1.159), (-1.039, -0.08967, -1.066), (-0.9365, -0.06536, -0.9119), (-0.8795, -0.09502, -0.7232), (-0.8751, -0.1861, -0.5418), (-1.395, -0.1715, -1.259), (-1.248, -0.1088, -1.236), (-1.119, -0.03659, -1.149), (-1.02, 0.009643, -0.9984), (-0.9609, 0.00124, -0.8078), (-0.9484, -0.07329, -0.6181), (-1.325, -0.08831, -1.315), (-1.203, 0.00198, -1.237), (-1.109, 0.06936, -1.092), (-1.051, 0.08235, -0.9014), (-1.032, 0.02562, -0.705), (-1.402, -0.08144, -1.396), (-1.291, 0.02539, -1.328), (-1.204, 0.1128, -1.19), (-1.148, 0.1469, -1.002), (-1.124, 0.109, -0.8011), (-1.379, 0.03324, -1.42), (-1.302, 0.1391, -1.292), (-1.25, 0.1938, -1.109), (-1.224, 0.1753, -0.9048), (-1.402, 0.1479, -1.396), (-1.356, 0.2223, -1.219), (-1.329, 0.2235, -1.014), (-1.438, 0.2528, -1.128)], [], [(3, 0, 4, 30, 1, 2), (5, 2, 1, 6, 7, 8, 9, 10, 11, 12, 13, 14, 15, 16), (17, 18, 19, 0, 3, 20, 21, 22, 23, 24), (20, 3, 2, 5, 25, 26, 27, 28), (0, 19, 29, 4), (30, 31, 32, 6, 1), (7, 6, 32, 33, 34, 35, 36, 37), (38, 17, 24, 39, 40, 41, 42, 43, 44, 45), (32, 31, 46, 18, 17, 38, 47, 48, 49, 50, 33), (29, 19, 18, 46), (30, 4, 29, 46, 31), (45, 51, 52, 53, 54, 55, 47, 38), (45, 44, 56, 57, 58, 59, 60, 61, 62, 63, 51), (41, 40, 64), (42, 41, 64, 65, 66), (40, 39, 67, 68, 64), (43, 42, 66), (66, 65, 69, 70), (64, 68, 71, 65), (67, 72, 73, 68), (39, 24, 23, 67), (56, 44, 43, 66, 70), (70, 69, 74, 75), (65, 71, 76, 69), (68, 73, 77, 71), (23, 22, 72, 67), (72, 78, 79, 73), (57, 56, 70, 75), (75, 74, 80, 81), (69, 76, 82, 74), (71, 77, 83, 76), (73, 79, 84, 77), (22, 21, 78, 72), (28, 27, 85, 79, 78), (58, 57, 75, 81), (81, 80, 86, 87), (74, 82, 88, 80), (76, 83, 89, 82), (77, 84, 90, 83), (79, 85, 91, 84), (21, 20, 28, 78), (27, 26, 85), (59, 58, 81, 87), (87, 86, 92, 93), (80, 88, 94, 86), (82, 89, 95, 88), (83, 90, 96, 89), (84, 91, 97, 90), (26, 25, 98, 91, 85), (60, 59, 87, 93), (93, 92, 99, 100), (86, 94, 101, 92), (88, 95, 102, 94), (89, 96, 103, 95), (90, 97, 104, 96), (91, 98, 105, 97), (25, 5, 16, 98), (61, 60, 93, 100), (100, 99, 106, 107), (92, 101, 108, 99), (94, 102, 109, 101), (95, 103, 110, 102), (96, 104, 111, 103), (97, 105, 112, 104), (16, 15, 105, 98), (62, 61, 100, 107), (107, 106, 113, 114), (99, 108, 115, 106), (101, 109, 116, 108), (102, 110, 117, 109), (103, 111, 118, 110), (104, 112, 119, 111), (15, 14, 112, 105), (63, 62, 107, 114), (53, 52, 114, 113, 120), (106, 115, 121, 113), (108, 116, 122, 115), (109, 117, 123, 116), (110, 118, 124, 117), (111, 119, 125, 118), (14, 13, 119, 112), (52, 51, 63, 114), (54, 53, 120), (113, 121, 126, 120), (115, 122, 127, 121), (116, 123, 128, 122), (117, 124, 129, 123), (118, 125, 130, 124), (13, 12, 125, 119), (55, 54, 120, 126, 131), (121, 127, 132, 126), (122, 128, 133, 127), (123, 129, 134, 128), (124, 130, 135, 129), (12, 11, 130, 125), (48, 47, 55, 131), (126, 132, 136, 131), (127, 133, 137, 132), (128, 134, 138, 133), (129, 135, 139, 134), (11, 10, 135, 130), (49, 48, 131, 136), (132, 137, 140, 136), (133, 138, 141, 137), (134, 139, 142, 138), (10, 9, 139, 135), (50, 49, 136, 140), (35, 34, 140, 137, 141), (138, 142, 143, 141), (9, 8, 142, 139), (140, 34, 33, 50), (36, 35, 141, 143), (142, 8, 7, 37, 143), (37, 36, 143)])
me_plane_004.polygons.foreach_set('use_smooth', [0, 0, 0, 0, 0, 0, 0, 0, 0, 0, 0, 0, 0, 1, 1, 1, 1, 1, 1, 1, 1, 1, 1, 1, 1, 1, 1, 1, 1, 1, 1, 1, 1, 1, 1, 1, 1, 1, 1, 1, 1, 1, 1, 1, 1, 1, 1, 1, 1, 1, 1, 1, 1, 1, 1, 1, 1, 1, 1, 1, 1, 1, 1, 1, 1, 1, 1, 1, 1, 1, 1, 1, 1, 1, 1, 1, 1, 1, 1, 1, 1, 1, 1, 1, 1, 1, 1, 1, 1, 1, 1, 1, 1, 1, 1, 1, 1, 1, 1, 1, 1, 1, 1, 1, 1, 1, 1, 1, 1, 1, 1, 1, 1, 1])
me_plane_004.materials.append(mat_material)
me_plane_004.use_remesh_preserve_volume = False
me_plane_004.use_remesh_preserve_attributes = False
me_plane_004.use_mirror_vertex_groups = False
me_plane_004.update()

# ---- objects
ob_cube_005 = bpy.data.objects.new('Cube.005', me_plane_009)
ob_cube_004 = bpy.data.objects.new('Cube.004', me_plane_008)
ob_cube_003 = bpy.data.objects.new('Cube.003', me_plane_007)
ob_cube_002 = bpy.data.objects.new('Cube.002', me_plane_006)
ob_cube_001 = bpy.data.objects.new('Cube.001', me_plane_005)
ob_cube = bpy.data.objects.new('Cube', me_plane_004)
ob_lamp = bpy.data.objects.new('Lamp', light_lamp)
ob_camera = bpy.data.objects.new('Camera', cam_camera)

# ---- transforms, parenting, visibility, modifiers, constraints
ob_cube_005.location = (1.0, 0.0, 0.0)
ob_cube_005.rotation_euler = (0.0, 0.7854, 0.0)
ob_cube_005.scale = (1.04, 1.09, 1.0)
ob_cube_005.lineart.crease_threshold = 0.0
ob_cube_004.location = (3.0, 0.0, 0.0)
ob_cube_004.rotation_euler = (0.0, 0.7854, 0.0)
ob_cube_004.scale = (1.04, 1.09, 1.0)
ob_cube_004.lineart.crease_threshold = 0.0
ob_cube_003.location = (1.956, 3.093, -0.001218)
ob_cube_003.rotation_euler = (0.0, 0.7854, 1.571)
ob_cube_003.scale = (1.04, 1.09, 1.0)
ob_cube_003.lineart.crease_threshold = 0.0
ob_cube_002.location = (-1.0, 2.0, 0.0)
ob_cube_002.rotation_euler = (0.0, 0.7854, 0.0)
ob_cube_002.scale = (1.04, 1.09, 1.0)
ob_cube_002.lineart.crease_threshold = 0.0
ob_cube_001.location = (-0.9543, 0.0, 0.0)
ob_cube_001.rotation_euler = (0.0, 0.7854, 0.0)
ob_cube_001.scale = (1.04, 1.09, 1.0)
ob_cube_001.lineart.crease_threshold = 0.0
ob_cube.location = (1.0, 2.0, 0.0)
ob_cube.rotation_euler = (0.0, 0.7854, 0.0)
ob_cube.scale = (1.04, 1.09, 1.0)
ob_cube.lineart.crease_threshold = 0.0
ob_lamp.location = (4.076, 0.8119, 5.904)
ob_lamp.rotation_euler = (0.6503, 0.05522, 1.866)
ob_lamp.lock_rotations_4d = False
ob_lamp.empty_display_type = 'ARROWS'
ob_lamp.color = (0.0, 0.0, 0.0, 0.0)
ob_lamp.lineart.crease_threshold = 0.0
ob_camera.location = (7.481, 0.8119, 5.344)
ob_camera.rotation_euler = (1.109, 0.01082, 0.8149)
ob_camera.lock_rotations_4d = False
ob_camera.empty_display_type = 'ARROWS'
ob_camera.color = (0.0, 0.0, 0.0, 0.0)
ob_camera.display_type = 'WIRE'
ob_camera.lineart.crease_threshold = 0.0

# ---- collection membership
col_collection_1.objects.link(ob_cube_005)
col_collection_1.objects.link(ob_cube_004)
col_collection_1.objects.link(ob_cube_003)
col_collection_1.objects.link(ob_cube_002)
col_collection_1.objects.link(ob_cube_001)
col_collection_1.objects.link(ob_cube)
col_collection_1.objects.link(ob_lamp)
col_collection_1.objects.link(ob_camera)

# ---- scene / render settings (as saved in the file)
scene.camera = ob_camera
scene.frame_start = 1; scene.frame_end = 250; scene.frame_set(1)
scene.render.engine = 'CYCLES'
scene.render.resolution_percentage = 50
scene.render.dither_intensity = 0.0
scene.cycles.use_denoising = False
scene.cycles.samples = 10
scene.cycles.sampling_pattern = 'TABULATED_SOBOL'
scene.cycles.light_sampling_threshold = 0.0
scene.cycles.use_adaptive_sampling = False
scene.cycles.use_light_tree = False
scene.cycles.blur_glossy = 0.0
scene.cycles.pixel_filter_type = 'GAUSSIAN'
scene.cycles.sample_clamp_indirect = 0.0
scene.view_settings.view_transform = 'Standard'
bpy.context.view_layer.update()

